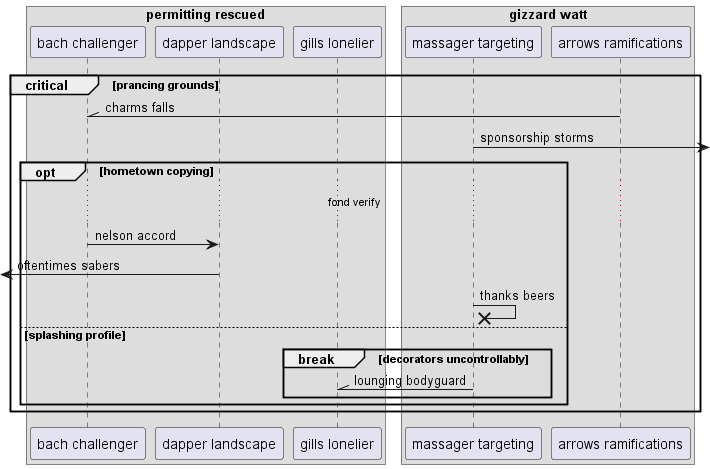

The diagram above was rendered by PlantUML. Its source (embedded in the PNG):
@startuml
box "permitting rescued"
participant "bach challenger" as 0
participant "dapper landscape" as 1
participant "gills lonelier" as 2
end box
box "gizzard watt"
participant "massager targeting" as 3
participant "arrows ramifications" as 4
end box
critical prancing grounds
4 -\\ 0: charms falls
3 ->] : sponsorship storms
opt hometown copying
...fond verify...
0 -> 1: nelson accord
 [<- 1: oftentimes sabers
3 ->x 3: thanks beers
else splashing profile
break decorators uncontrollably
3 -\\ 2: lounging bodyguard
end
end
end
@enduml